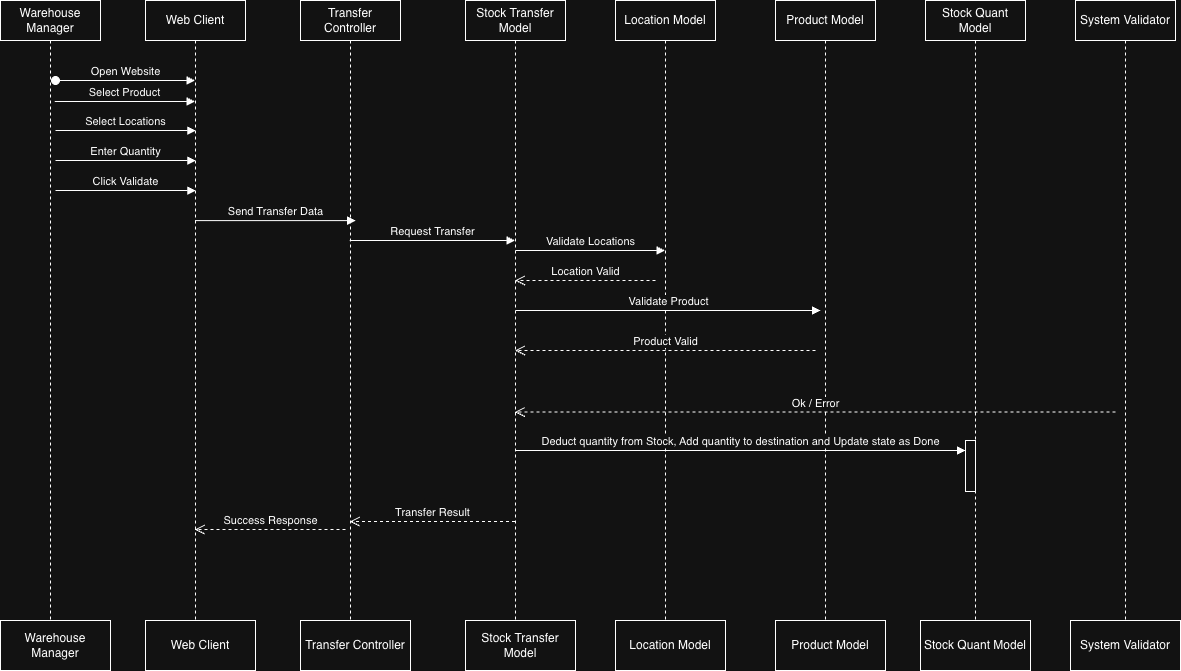

The diagram above was exported from draw.io. Its source (the exported page's mxGraphModel, read from the mxfile embedded in the PNG):
<mxGraphModel dx="946" dy="594" grid="1" gridSize="10" guides="1" tooltips="1" connect="1" arrows="1" fold="1" page="1" pageScale="1" pageWidth="850" pageHeight="1100" math="0" shadow="0">
  <root>
    <mxCell id="0" />
    <mxCell id="1" parent="0" />
    <mxCell id="akOLvgT12JLhZIqTuESH-1" value="Web Client" style="shape=umlLifeline;perimeter=lifelinePerimeter;whiteSpace=wrap;html=1;container=1;dropTarget=0;collapsible=0;recursiveResize=0;outlineConnect=0;portConstraint=eastwest;newEdgeStyle={&quot;edgeStyle&quot;:&quot;elbowEdgeStyle&quot;,&quot;elbow&quot;:&quot;vertical&quot;,&quot;curved&quot;:0,&quot;rounded&quot;:0};" parent="1" vertex="1">
      <mxGeometry x="470" y="700" width="100" height="620" as="geometry" />
    </mxCell>
    <mxCell id="akOLvgT12JLhZIqTuESH-4" value="Transfer Controller" style="shape=umlLifeline;perimeter=lifelinePerimeter;whiteSpace=wrap;html=1;container=1;dropTarget=0;collapsible=0;recursiveResize=0;outlineConnect=0;portConstraint=eastwest;newEdgeStyle={&quot;edgeStyle&quot;:&quot;elbowEdgeStyle&quot;,&quot;elbow&quot;:&quot;vertical&quot;,&quot;curved&quot;:0,&quot;rounded&quot;:0};" parent="1" vertex="1">
      <mxGeometry x="625" y="700" width="100" height="620" as="geometry" />
    </mxCell>
    <mxCell id="akOLvgT12JLhZIqTuESH-7" value="Stock Transfer Model" style="shape=umlLifeline;perimeter=lifelinePerimeter;whiteSpace=wrap;html=1;container=1;dropTarget=0;collapsible=0;recursiveResize=0;outlineConnect=0;portConstraint=eastwest;newEdgeStyle={&quot;edgeStyle&quot;:&quot;elbowEdgeStyle&quot;,&quot;elbow&quot;:&quot;vertical&quot;,&quot;curved&quot;:0,&quot;rounded&quot;:0};" parent="1" vertex="1">
      <mxGeometry x="790" y="700" width="100" height="620" as="geometry" />
    </mxCell>
    <mxCell id="akOLvgT12JLhZIqTuESH-14" value="Location Model" style="shape=umlLifeline;perimeter=lifelinePerimeter;whiteSpace=wrap;html=1;container=1;dropTarget=0;collapsible=0;recursiveResize=0;outlineConnect=0;portConstraint=eastwest;newEdgeStyle={&quot;edgeStyle&quot;:&quot;elbowEdgeStyle&quot;,&quot;elbow&quot;:&quot;vertical&quot;,&quot;curved&quot;:0,&quot;rounded&quot;:0};" parent="1" vertex="1">
      <mxGeometry x="940" y="700" width="100" height="620" as="geometry" />
    </mxCell>
    <mxCell id="akOLvgT12JLhZIqTuESH-16" value="Stock Quant Model" style="shape=umlLifeline;perimeter=lifelinePerimeter;whiteSpace=wrap;html=1;container=1;dropTarget=0;collapsible=0;recursiveResize=0;outlineConnect=0;portConstraint=eastwest;newEdgeStyle={&quot;edgeStyle&quot;:&quot;elbowEdgeStyle&quot;,&quot;elbow&quot;:&quot;vertical&quot;,&quot;curved&quot;:0,&quot;rounded&quot;:0};" parent="1" vertex="1">
      <mxGeometry x="1250" y="700" width="100" height="620" as="geometry" />
    </mxCell>
    <mxCell id="akOLvgT12JLhZIqTuESH-17" value="" style="html=1;points=[[0,0,0,0,5],[0,1,0,0,-5],[1,0,0,0,5],[1,1,0,0,-5]];perimeter=orthogonalPerimeter;outlineConnect=0;targetShapes=umlLifeline;portConstraint=eastwest;newEdgeStyle={&quot;curved&quot;:0,&quot;rounded&quot;:0};" parent="akOLvgT12JLhZIqTuESH-16" vertex="1">
      <mxGeometry x="40" y="440" width="10" height="51" as="geometry" />
    </mxCell>
    <mxCell id="akOLvgT12JLhZIqTuESH-18" value="System Validator" style="shape=umlLifeline;perimeter=lifelinePerimeter;whiteSpace=wrap;html=1;container=1;dropTarget=0;collapsible=0;recursiveResize=0;outlineConnect=0;portConstraint=eastwest;newEdgeStyle={&quot;edgeStyle&quot;:&quot;elbowEdgeStyle&quot;,&quot;elbow&quot;:&quot;vertical&quot;,&quot;curved&quot;:0,&quot;rounded&quot;:0};" parent="1" vertex="1">
      <mxGeometry x="1400" y="700" width="100" height="620" as="geometry" />
    </mxCell>
    <mxCell id="akOLvgT12JLhZIqTuESH-21" value="Open Website" style="html=1;verticalAlign=bottom;startArrow=oval;startFill=1;endArrow=block;startSize=8;curved=0;rounded=0;" parent="1" target="akOLvgT12JLhZIqTuESH-1" edge="1">
      <mxGeometry width="60" relative="1" as="geometry">
        <mxPoint x="380" y="780" as="sourcePoint" />
        <mxPoint x="440" y="780" as="targetPoint" />
      </mxGeometry>
    </mxCell>
    <mxCell id="akOLvgT12JLhZIqTuESH-22" value="Select Product" style="html=1;verticalAlign=bottom;endArrow=block;curved=0;rounded=0;" parent="1" edge="1">
      <mxGeometry width="80" relative="1" as="geometry">
        <mxPoint x="379.25" y="801" as="sourcePoint" />
        <mxPoint x="519.5" y="801" as="targetPoint" />
      </mxGeometry>
    </mxCell>
    <mxCell id="akOLvgT12JLhZIqTuESH-23" value="Select Locations" style="html=1;verticalAlign=bottom;endArrow=block;curved=0;rounded=0;" parent="1" edge="1">
      <mxGeometry width="80" relative="1" as="geometry">
        <mxPoint x="380" y="830" as="sourcePoint" />
        <mxPoint x="520.25" y="830" as="targetPoint" />
      </mxGeometry>
    </mxCell>
    <mxCell id="akOLvgT12JLhZIqTuESH-24" value="Enter Quantity" style="html=1;verticalAlign=bottom;endArrow=block;curved=0;rounded=0;" parent="1" edge="1">
      <mxGeometry width="80" relative="1" as="geometry">
        <mxPoint x="380" y="860" as="sourcePoint" />
        <mxPoint x="520.25" y="860" as="targetPoint" />
      </mxGeometry>
    </mxCell>
    <mxCell id="akOLvgT12JLhZIqTuESH-25" value="Click Validate" style="html=1;verticalAlign=bottom;endArrow=block;curved=0;rounded=0;" parent="1" edge="1">
      <mxGeometry width="80" relative="1" as="geometry">
        <mxPoint x="380" y="890" as="sourcePoint" />
        <mxPoint x="520.25" y="890" as="targetPoint" />
      </mxGeometry>
    </mxCell>
    <mxCell id="akOLvgT12JLhZIqTuESH-26" value="Send Transfer Data" style="html=1;verticalAlign=bottom;endArrow=block;curved=0;rounded=0;entryX=0.55;entryY=0.355;entryDx=0;entryDy=0;entryPerimeter=0;" parent="1" source="akOLvgT12JLhZIqTuESH-1" target="akOLvgT12JLhZIqTuESH-4" edge="1">
      <mxGeometry width="80" relative="1" as="geometry">
        <mxPoint x="530" y="920" as="sourcePoint" />
        <mxPoint x="665" y="920" as="targetPoint" />
      </mxGeometry>
    </mxCell>
    <mxCell id="akOLvgT12JLhZIqTuESH-27" value="Request Transfer" style="html=1;verticalAlign=bottom;endArrow=block;curved=0;rounded=0;" parent="1" target="akOLvgT12JLhZIqTuESH-7" edge="1">
      <mxGeometry width="80" relative="1" as="geometry">
        <mxPoint x="674.25" y="940" as="sourcePoint" />
        <mxPoint x="830" y="940" as="targetPoint" />
      </mxGeometry>
    </mxCell>
    <mxCell id="akOLvgT12JLhZIqTuESH-28" value="Validate Locations" style="html=1;verticalAlign=bottom;endArrow=block;curved=0;rounded=0;" parent="1" target="akOLvgT12JLhZIqTuESH-14" edge="1">
      <mxGeometry width="80" relative="1" as="geometry">
        <mxPoint x="840" y="950" as="sourcePoint" />
        <mxPoint x="980" y="950" as="targetPoint" />
      </mxGeometry>
    </mxCell>
    <mxCell id="akOLvgT12JLhZIqTuESH-29" value="Location Valid" style="html=1;verticalAlign=bottom;endArrow=open;dashed=1;endSize=8;curved=0;rounded=0;" parent="1" target="akOLvgT12JLhZIqTuESH-7" edge="1">
      <mxGeometry relative="1" as="geometry">
        <mxPoint x="980" y="980" as="sourcePoint" />
        <mxPoint x="900" y="980" as="targetPoint" />
      </mxGeometry>
    </mxCell>
    <mxCell id="akOLvgT12JLhZIqTuESH-30" value="Product Model" style="shape=umlLifeline;perimeter=lifelinePerimeter;whiteSpace=wrap;html=1;container=1;dropTarget=0;collapsible=0;recursiveResize=0;outlineConnect=0;portConstraint=eastwest;newEdgeStyle={&quot;edgeStyle&quot;:&quot;elbowEdgeStyle&quot;,&quot;elbow&quot;:&quot;vertical&quot;,&quot;curved&quot;:0,&quot;rounded&quot;:0};" parent="1" vertex="1">
      <mxGeometry x="1100" y="700" width="100" height="620" as="geometry" />
    </mxCell>
    <mxCell id="akOLvgT12JLhZIqTuESH-32" value="Validate Product" style="html=1;verticalAlign=bottom;endArrow=block;curved=0;rounded=0;" parent="1" edge="1">
      <mxGeometry width="80" relative="1" as="geometry">
        <mxPoint x="840" y="1010" as="sourcePoint" />
        <mxPoint x="1145" y="1010" as="targetPoint" />
      </mxGeometry>
    </mxCell>
    <mxCell id="akOLvgT12JLhZIqTuESH-33" value="Product Valid" style="html=1;verticalAlign=bottom;endArrow=open;dashed=1;endSize=8;curved=0;rounded=0;" parent="1" target="akOLvgT12JLhZIqTuESH-7" edge="1">
      <mxGeometry relative="1" as="geometry">
        <mxPoint x="1140" y="1050" as="sourcePoint" />
        <mxPoint x="900" y="1050" as="targetPoint" />
      </mxGeometry>
    </mxCell>
    <mxCell id="akOLvgT12JLhZIqTuESH-35" value="Ok / Error" style="html=1;verticalAlign=bottom;endArrow=open;dashed=1;endSize=8;curved=0;rounded=0;" parent="1" edge="1">
      <mxGeometry relative="1" as="geometry">
        <mxPoint x="1440" y="1111.5" as="sourcePoint" />
        <mxPoint x="839.25" y="1111.5" as="targetPoint" />
      </mxGeometry>
    </mxCell>
    <mxCell id="akOLvgT12JLhZIqTuESH-36" value="Deduct quantity from Stock, Add quantity to destination and Update state as Done" style="html=1;verticalAlign=bottom;endArrow=block;curved=0;rounded=0;" parent="1" target="akOLvgT12JLhZIqTuESH-17" edge="1">
      <mxGeometry width="80" relative="1" as="geometry">
        <mxPoint x="840" y="1150" as="sourcePoint" />
        <mxPoint x="1442.5" y="1151" as="targetPoint" />
      </mxGeometry>
    </mxCell>
    <mxCell id="akOLvgT12JLhZIqTuESH-37" value="Transfer Result" style="html=1;verticalAlign=bottom;endArrow=open;dashed=1;endSize=8;curved=0;rounded=0;" parent="1" edge="1">
      <mxGeometry relative="1" as="geometry">
        <mxPoint x="839.5" y="1221" as="sourcePoint" />
        <mxPoint x="674.25" y="1221" as="targetPoint" />
      </mxGeometry>
    </mxCell>
    <mxCell id="akOLvgT12JLhZIqTuESH-38" value="Success Response" style="html=1;verticalAlign=bottom;endArrow=open;dashed=1;endSize=8;curved=0;rounded=0;" parent="1" edge="1">
      <mxGeometry relative="1" as="geometry">
        <mxPoint x="670" y="1229" as="sourcePoint" />
        <mxPoint x="519.25" y="1229" as="targetPoint" />
      </mxGeometry>
    </mxCell>
    <mxCell id="akOLvgT12JLhZIqTuESH-47" value="Warehouse Manager" style="html=1;whiteSpace=wrap;" parent="1" vertex="1">
      <mxGeometry x="325" y="1320" width="110" height="50" as="geometry" />
    </mxCell>
    <mxCell id="akOLvgT12JLhZIqTuESH-48" value="Web Client" style="html=1;whiteSpace=wrap;" parent="1" vertex="1">
      <mxGeometry x="470" y="1320" width="110" height="50" as="geometry" />
    </mxCell>
    <mxCell id="akOLvgT12JLhZIqTuESH-49" value="Transfer Controller" style="html=1;whiteSpace=wrap;" parent="1" vertex="1">
      <mxGeometry x="625" y="1320" width="110" height="50" as="geometry" />
    </mxCell>
    <mxCell id="akOLvgT12JLhZIqTuESH-50" value="Stock Transfer Model" style="html=1;whiteSpace=wrap;" parent="1" vertex="1">
      <mxGeometry x="790" y="1320" width="110" height="50" as="geometry" />
    </mxCell>
    <mxCell id="akOLvgT12JLhZIqTuESH-51" value="Location Model" style="html=1;whiteSpace=wrap;" parent="1" vertex="1">
      <mxGeometry x="940" y="1320" width="110" height="50" as="geometry" />
    </mxCell>
    <mxCell id="akOLvgT12JLhZIqTuESH-52" value="Product Model" style="html=1;whiteSpace=wrap;" parent="1" vertex="1">
      <mxGeometry x="1100" y="1320" width="110" height="50" as="geometry" />
    </mxCell>
    <mxCell id="akOLvgT12JLhZIqTuESH-53" value="Stock Quant Model" style="html=1;whiteSpace=wrap;" parent="1" vertex="1">
      <mxGeometry x="1245" y="1320" width="110" height="50" as="geometry" />
    </mxCell>
    <mxCell id="akOLvgT12JLhZIqTuESH-54" value="System Validator" style="html=1;whiteSpace=wrap;" parent="1" vertex="1">
      <mxGeometry x="1395" y="1320" width="110" height="50" as="geometry" />
    </mxCell>
    <mxCell id="akOLvgT12JLhZIqTuESH-55" value="Warehouse Manager" style="shape=umlLifeline;perimeter=lifelinePerimeter;whiteSpace=wrap;html=1;container=1;dropTarget=0;collapsible=0;recursiveResize=0;outlineConnect=0;portConstraint=eastwest;newEdgeStyle={&quot;edgeStyle&quot;:&quot;elbowEdgeStyle&quot;,&quot;elbow&quot;:&quot;vertical&quot;,&quot;curved&quot;:0,&quot;rounded&quot;:0};" parent="1" vertex="1">
      <mxGeometry x="325" y="700" width="100" height="620" as="geometry" />
    </mxCell>
  </root>
</mxGraphModel>